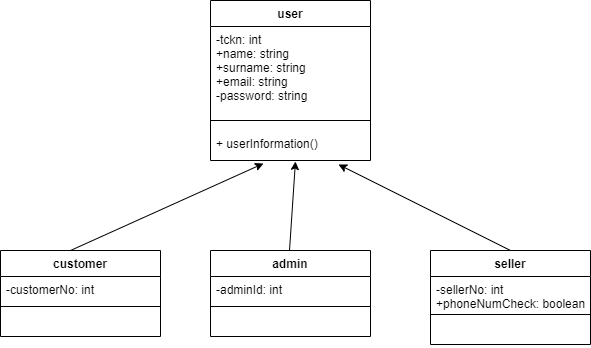

The diagram above was exported from draw.io. Its source (the exported page's mxGraphModel, read from the mxfile embedded in the PNG):
<mxGraphModel dx="868" dy="425" grid="1" gridSize="10" guides="1" tooltips="1" connect="1" arrows="1" fold="1" page="1" pageScale="1" pageWidth="827" pageHeight="1169" math="0" shadow="0">
  <root>
    <mxCell id="0" />
    <mxCell id="1" parent="0" />
    <mxCell id="LtCwe5xWXcc3B1SS5vIE-1" value="user" style="swimlane;fontStyle=1;align=center;verticalAlign=top;childLayout=stackLayout;horizontal=1;startSize=26;horizontalStack=0;resizeParent=1;resizeParentMax=0;resizeLast=0;collapsible=1;marginBottom=0;" vertex="1" parent="1">
      <mxGeometry x="310" y="50" width="160" height="160" as="geometry" />
    </mxCell>
    <mxCell id="LtCwe5xWXcc3B1SS5vIE-2" value="-tckn: int&#10;+name: string&#10;+surname: string&#10;+email: string&#10;-password: string" style="text;strokeColor=none;fillColor=none;align=left;verticalAlign=top;spacingLeft=4;spacingRight=4;overflow=hidden;rotatable=0;points=[[0,0.5],[1,0.5]];portConstraint=eastwest;" vertex="1" parent="LtCwe5xWXcc3B1SS5vIE-1">
      <mxGeometry y="26" width="160" height="84" as="geometry" />
    </mxCell>
    <mxCell id="LtCwe5xWXcc3B1SS5vIE-3" value="" style="line;strokeWidth=1;fillColor=none;align=left;verticalAlign=middle;spacingTop=-1;spacingLeft=3;spacingRight=3;rotatable=0;labelPosition=right;points=[];portConstraint=eastwest;" vertex="1" parent="LtCwe5xWXcc3B1SS5vIE-1">
      <mxGeometry y="110" width="160" height="20" as="geometry" />
    </mxCell>
    <mxCell id="LtCwe5xWXcc3B1SS5vIE-4" value="+ userInformation()" style="text;strokeColor=none;fillColor=none;align=left;verticalAlign=top;spacingLeft=4;spacingRight=4;overflow=hidden;rotatable=0;points=[[0,0.5],[1,0.5]];portConstraint=eastwest;" vertex="1" parent="LtCwe5xWXcc3B1SS5vIE-1">
      <mxGeometry y="130" width="160" height="30" as="geometry" />
    </mxCell>
    <mxCell id="LtCwe5xWXcc3B1SS5vIE-5" value="customer" style="swimlane;fontStyle=1;align=center;verticalAlign=top;childLayout=stackLayout;horizontal=1;startSize=26;horizontalStack=0;resizeParent=1;resizeParentMax=0;resizeLast=0;collapsible=1;marginBottom=0;" vertex="1" parent="1">
      <mxGeometry x="100" y="300" width="160" height="86" as="geometry" />
    </mxCell>
    <mxCell id="LtCwe5xWXcc3B1SS5vIE-6" value="-customerNo: int" style="text;strokeColor=none;fillColor=none;align=left;verticalAlign=top;spacingLeft=4;spacingRight=4;overflow=hidden;rotatable=0;points=[[0,0.5],[1,0.5]];portConstraint=eastwest;" vertex="1" parent="LtCwe5xWXcc3B1SS5vIE-5">
      <mxGeometry y="26" width="160" height="26" as="geometry" />
    </mxCell>
    <mxCell id="LtCwe5xWXcc3B1SS5vIE-7" value="" style="line;strokeWidth=1;fillColor=none;align=left;verticalAlign=middle;spacingTop=-1;spacingLeft=3;spacingRight=3;rotatable=0;labelPosition=right;points=[];portConstraint=eastwest;" vertex="1" parent="LtCwe5xWXcc3B1SS5vIE-5">
      <mxGeometry y="52" width="160" height="8" as="geometry" />
    </mxCell>
    <mxCell id="LtCwe5xWXcc3B1SS5vIE-8" value=" " style="text;strokeColor=none;fillColor=none;align=left;verticalAlign=top;spacingLeft=4;spacingRight=4;overflow=hidden;rotatable=0;points=[[0,0.5],[1,0.5]];portConstraint=eastwest;" vertex="1" parent="LtCwe5xWXcc3B1SS5vIE-5">
      <mxGeometry y="60" width="160" height="26" as="geometry" />
    </mxCell>
    <mxCell id="LtCwe5xWXcc3B1SS5vIE-9" value="admin" style="swimlane;fontStyle=1;align=center;verticalAlign=top;childLayout=stackLayout;horizontal=1;startSize=26;horizontalStack=0;resizeParent=1;resizeParentMax=0;resizeLast=0;collapsible=1;marginBottom=0;" vertex="1" parent="1">
      <mxGeometry x="310" y="300" width="160" height="86" as="geometry" />
    </mxCell>
    <mxCell id="LtCwe5xWXcc3B1SS5vIE-10" value="-adminId: int" style="text;strokeColor=none;fillColor=none;align=left;verticalAlign=top;spacingLeft=4;spacingRight=4;overflow=hidden;rotatable=0;points=[[0,0.5],[1,0.5]];portConstraint=eastwest;" vertex="1" parent="LtCwe5xWXcc3B1SS5vIE-9">
      <mxGeometry y="26" width="160" height="26" as="geometry" />
    </mxCell>
    <mxCell id="LtCwe5xWXcc3B1SS5vIE-11" value="" style="line;strokeWidth=1;fillColor=none;align=left;verticalAlign=middle;spacingTop=-1;spacingLeft=3;spacingRight=3;rotatable=0;labelPosition=right;points=[];portConstraint=eastwest;" vertex="1" parent="LtCwe5xWXcc3B1SS5vIE-9">
      <mxGeometry y="52" width="160" height="8" as="geometry" />
    </mxCell>
    <mxCell id="LtCwe5xWXcc3B1SS5vIE-12" value=" " style="text;strokeColor=none;fillColor=none;align=left;verticalAlign=top;spacingLeft=4;spacingRight=4;overflow=hidden;rotatable=0;points=[[0,0.5],[1,0.5]];portConstraint=eastwest;" vertex="1" parent="LtCwe5xWXcc3B1SS5vIE-9">
      <mxGeometry y="60" width="160" height="26" as="geometry" />
    </mxCell>
    <mxCell id="LtCwe5xWXcc3B1SS5vIE-13" value="seller" style="swimlane;fontStyle=1;align=center;verticalAlign=top;childLayout=stackLayout;horizontal=1;startSize=26;horizontalStack=0;resizeParent=1;resizeParentMax=0;resizeLast=0;collapsible=1;marginBottom=0;" vertex="1" parent="1">
      <mxGeometry x="530" y="300" width="160" height="94" as="geometry" />
    </mxCell>
    <mxCell id="LtCwe5xWXcc3B1SS5vIE-14" value="-sellerNo: int&#10;+phoneNumCheck: boolean" style="text;strokeColor=none;fillColor=none;align=left;verticalAlign=top;spacingLeft=4;spacingRight=4;overflow=hidden;rotatable=0;points=[[0,0.5],[1,0.5]];portConstraint=eastwest;" vertex="1" parent="LtCwe5xWXcc3B1SS5vIE-13">
      <mxGeometry y="26" width="160" height="34" as="geometry" />
    </mxCell>
    <mxCell id="LtCwe5xWXcc3B1SS5vIE-15" value="" style="line;strokeWidth=1;fillColor=none;align=left;verticalAlign=middle;spacingTop=-1;spacingLeft=3;spacingRight=3;rotatable=0;labelPosition=right;points=[];portConstraint=eastwest;" vertex="1" parent="LtCwe5xWXcc3B1SS5vIE-13">
      <mxGeometry y="60" width="160" height="8" as="geometry" />
    </mxCell>
    <mxCell id="LtCwe5xWXcc3B1SS5vIE-16" value=" " style="text;strokeColor=none;fillColor=none;align=left;verticalAlign=top;spacingLeft=4;spacingRight=4;overflow=hidden;rotatable=0;points=[[0,0.5],[1,0.5]];portConstraint=eastwest;" vertex="1" parent="LtCwe5xWXcc3B1SS5vIE-13">
      <mxGeometry y="68" width="160" height="26" as="geometry" />
    </mxCell>
    <mxCell id="LtCwe5xWXcc3B1SS5vIE-17" value="" style="endArrow=classic;html=1;rounded=0;entryX=0.331;entryY=1.1;entryDx=0;entryDy=0;entryPerimeter=0;" edge="1" parent="1" target="LtCwe5xWXcc3B1SS5vIE-4">
      <mxGeometry width="50" height="50" relative="1" as="geometry">
        <mxPoint x="170" y="300" as="sourcePoint" />
        <mxPoint x="220" y="250" as="targetPoint" />
      </mxGeometry>
    </mxCell>
    <mxCell id="LtCwe5xWXcc3B1SS5vIE-18" value="" style="endArrow=classic;html=1;rounded=0;entryX=0.531;entryY=1.033;entryDx=0;entryDy=0;entryPerimeter=0;" edge="1" parent="1" target="LtCwe5xWXcc3B1SS5vIE-4">
      <mxGeometry width="50" height="50" relative="1" as="geometry">
        <mxPoint x="389" y="300" as="sourcePoint" />
        <mxPoint x="439" y="250" as="targetPoint" />
      </mxGeometry>
    </mxCell>
    <mxCell id="LtCwe5xWXcc3B1SS5vIE-19" value="" style="endArrow=classic;html=1;rounded=0;entryX=0.8;entryY=1.133;entryDx=0;entryDy=0;entryPerimeter=0;" edge="1" parent="1" target="LtCwe5xWXcc3B1SS5vIE-4">
      <mxGeometry width="50" height="50" relative="1" as="geometry">
        <mxPoint x="610" y="300" as="sourcePoint" />
        <mxPoint x="660" y="250" as="targetPoint" />
      </mxGeometry>
    </mxCell>
  </root>
</mxGraphModel>